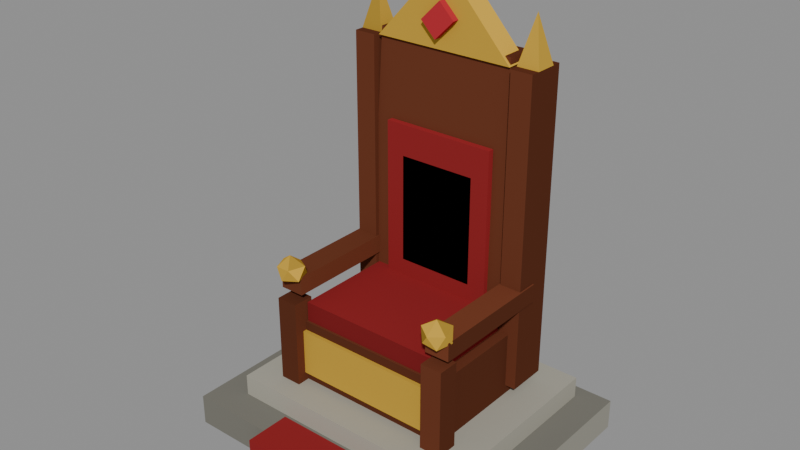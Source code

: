 # Source: throne.blend  (saved by Blender 4.2.68; exported with 4.5.12 LTS)
import bpy
from mathutils import Matrix  # noqa: F401  (used for matrix-valued properties, if any)

bpy.ops.wm.read_factory_settings(use_empty=True)
scene = bpy.context.scene
scene.name = 'Scene'

# ---- collections
col_prop = bpy.data.collections.new('PROP'); scene.collection.children.link(col_prop)
col_collision = bpy.data.collections.new('COLLISION'); scene.collection.children.link(col_collision)

# ---- materials (node trees are filled in below, after node groups)
mat_gem_r = bpy.data.materials.new('gem_r')
mat_gem_r.diffuse_color = (0.4793, 0.0319, 0.04231, 1.0)
mat_gold = bpy.data.materials.new('gold')
mat_gold.diffuse_color = (0.5776, 0.3515, 0.04519, 1.0)
mat_gold_d = bpy.data.materials.new('gold.d')
mat_gold_d.diffuse_color = (0.4125, 0.2526, 0.03384, 1.0)
mat_gold_l = bpy.data.materials.new('gold.l')
mat_gold_l.diffuse_color = (0.7157, 0.4342, 0.05448, 1.0)
mat_red = bpy.data.materials.new('red')
mat_red.diffuse_color = (0.2747, 0.02315, 0.02519, 1.0)
mat_red_d = bpy.data.materials.new('red.d')
mat_red_d.diffuse_color = (0.198, 0.01774, 0.01924, 1.0)
mat_red_l = bpy.data.materials.new('red.l')
mat_red_l.diffuse_color = (0.3386, 0.02754, 0.03002, 1.0)
mat_red_d_1 = bpy.data.materials.new('red_d')
mat_red_d_1.diffuse_color = (0.1119, 0.01161, 0.0137, 1.0)
mat_stone = bpy.data.materials.new('stone')
mat_stone.diffuse_color = (0.2623, 0.2542, 0.2159, 1.0)
mat_stone_d = bpy.data.materials.new('stone.d')
mat_stone_d.diffuse_color = (0.1892, 0.1834, 0.1562, 1.0)
mat_stone_l = bpy.data.materials.new('stone.l')
mat_stone_l.diffuse_color = (0.3231, 0.3131, 0.2655, 1.0)
mat_stone_l_1 = bpy.data.materials.new('stone_l')
mat_stone_l_1.diffuse_color = (0.3916, 0.3763, 0.314, 1.0)
mat_stone_l_l = bpy.data.materials.new('stone_l.l')
mat_stone_l_l.diffuse_color = (0.484, 0.4649, 0.3875, 1.0)
mat_wood_red = bpy.data.materials.new('wood_red')
mat_wood_red.diffuse_color = (0.1441, 0.04231, 0.02122, 1.0)
mat_wood_red_d = bpy.data.materials.new('wood_red.d')
mat_wood_red_d.diffuse_color = (0.105, 0.03175, 0.01632, 1.0)
mat_wood_red_l = bpy.data.materials.new('wood_red.l')
mat_wood_red_l.diffuse_color = (0.1766, 0.05095, 0.02519, 1.0)

# ---- material node trees
mat_gem_r.use_nodes = True; mat_gem_r.node_tree.nodes.clear()
_N = mat_gem_r.node_tree.nodes; _L = mat_gem_r.node_tree.links
n0 = _N.new('ShaderNodeBsdfPrincipled'); n0.name = 'Principled BSDF'; n0.location = (10, 300)
n0.inputs[0].default_value = (0.4793, 0.0319, 0.04231, 1.0)
n0.inputs[2].default_value = 1.0
n0.inputs[13].default_value = 0.0
n1 = _N.new('ShaderNodeOutputMaterial'); n1.name = 'Material Output'; n1.location = (300, 300)
_L.new(n0.outputs[0], n1.inputs[0])
n1.is_active_output = True
mat_gold.use_nodes = True; mat_gold.node_tree.nodes.clear()
_N = mat_gold.node_tree.nodes; _L = mat_gold.node_tree.links
n0 = _N.new('ShaderNodeBsdfPrincipled'); n0.name = 'Principled BSDF'; n0.location = (10, 300)
n0.inputs[0].default_value = (0.5776, 0.3515, 0.04519, 1.0)
n0.inputs[2].default_value = 1.0
n0.inputs[13].default_value = 0.0
n1 = _N.new('ShaderNodeOutputMaterial'); n1.name = 'Material Output'; n1.location = (300, 300)
_L.new(n0.outputs[0], n1.inputs[0])
n1.is_active_output = True
mat_gold_d.use_nodes = True; mat_gold_d.node_tree.nodes.clear()
_N = mat_gold_d.node_tree.nodes; _L = mat_gold_d.node_tree.links
n0 = _N.new('ShaderNodeBsdfPrincipled'); n0.name = 'Principled BSDF'; n0.location = (10, 300)
n0.inputs[0].default_value = (0.4125, 0.2526, 0.03384, 1.0)
n0.inputs[2].default_value = 1.0
n0.inputs[13].default_value = 0.0
n1 = _N.new('ShaderNodeOutputMaterial'); n1.name = 'Material Output'; n1.location = (300, 300)
_L.new(n0.outputs[0], n1.inputs[0])
n1.is_active_output = True
mat_gold_l.use_nodes = True; mat_gold_l.node_tree.nodes.clear()
_N = mat_gold_l.node_tree.nodes; _L = mat_gold_l.node_tree.links
n0 = _N.new('ShaderNodeBsdfPrincipled'); n0.name = 'Principled BSDF'; n0.location = (10, 300)
n0.inputs[0].default_value = (0.7157, 0.4342, 0.05448, 1.0)
n0.inputs[2].default_value = 1.0
n0.inputs[13].default_value = 0.0
n1 = _N.new('ShaderNodeOutputMaterial'); n1.name = 'Material Output'; n1.location = (300, 300)
_L.new(n0.outputs[0], n1.inputs[0])
n1.is_active_output = True
mat_red.use_nodes = True; mat_red.node_tree.nodes.clear()
_N = mat_red.node_tree.nodes; _L = mat_red.node_tree.links
n0 = _N.new('ShaderNodeBsdfPrincipled'); n0.name = 'Principled BSDF'; n0.location = (10, 300)
n0.inputs[0].default_value = (0.2747, 0.02315, 0.02519, 1.0)
n0.inputs[2].default_value = 1.0
n0.inputs[13].default_value = 0.0
n1 = _N.new('ShaderNodeOutputMaterial'); n1.name = 'Material Output'; n1.location = (300, 300)
_L.new(n0.outputs[0], n1.inputs[0])
n1.is_active_output = True
mat_red_d.use_nodes = True; mat_red_d.node_tree.nodes.clear()
_N = mat_red_d.node_tree.nodes; _L = mat_red_d.node_tree.links
n0 = _N.new('ShaderNodeBsdfPrincipled'); n0.name = 'Principled BSDF'; n0.location = (10, 300)
n0.inputs[0].default_value = (0.198, 0.01774, 0.01924, 1.0)
n0.inputs[2].default_value = 1.0
n0.inputs[13].default_value = 0.0
n1 = _N.new('ShaderNodeOutputMaterial'); n1.name = 'Material Output'; n1.location = (300, 300)
_L.new(n0.outputs[0], n1.inputs[0])
n1.is_active_output = True
mat_red_l.use_nodes = True; mat_red_l.node_tree.nodes.clear()
_N = mat_red_l.node_tree.nodes; _L = mat_red_l.node_tree.links
n0 = _N.new('ShaderNodeBsdfPrincipled'); n0.name = 'Principled BSDF'; n0.location = (10, 300)
n0.inputs[0].default_value = (0.3386, 0.02754, 0.03002, 1.0)
n0.inputs[2].default_value = 1.0
n0.inputs[13].default_value = 0.0
n1 = _N.new('ShaderNodeOutputMaterial'); n1.name = 'Material Output'; n1.location = (300, 300)
_L.new(n0.outputs[0], n1.inputs[0])
n1.is_active_output = True
mat_red_d_1.use_nodes = True; mat_red_d_1.node_tree.nodes.clear()
_N = mat_red_d_1.node_tree.nodes; _L = mat_red_d_1.node_tree.links
n0 = _N.new('ShaderNodeBsdfPrincipled'); n0.name = 'Principled BSDF'; n0.location = (10, 300)
n0.inputs[0].default_value = (0.1119, 0.01161, 0.0137, 1.0)
n0.inputs[2].default_value = 1.0
n0.inputs[13].default_value = 0.0
n1 = _N.new('ShaderNodeOutputMaterial'); n1.name = 'Material Output'; n1.location = (300, 300)
_L.new(n0.outputs[0], n1.inputs[0])
n1.is_active_output = True
mat_stone.use_nodes = True; mat_stone.node_tree.nodes.clear()
_N = mat_stone.node_tree.nodes; _L = mat_stone.node_tree.links
n0 = _N.new('ShaderNodeBsdfPrincipled'); n0.name = 'Principled BSDF'; n0.location = (10, 300)
n0.inputs[0].default_value = (0.2623, 0.2542, 0.2159, 1.0)
n0.inputs[2].default_value = 1.0
n0.inputs[13].default_value = 0.0
n1 = _N.new('ShaderNodeOutputMaterial'); n1.name = 'Material Output'; n1.location = (300, 300)
_L.new(n0.outputs[0], n1.inputs[0])
n1.is_active_output = True
mat_stone_d.use_nodes = True; mat_stone_d.node_tree.nodes.clear()
_N = mat_stone_d.node_tree.nodes; _L = mat_stone_d.node_tree.links
n0 = _N.new('ShaderNodeBsdfPrincipled'); n0.name = 'Principled BSDF'; n0.location = (10, 300)
n0.inputs[0].default_value = (0.1892, 0.1834, 0.1562, 1.0)
n0.inputs[2].default_value = 1.0
n0.inputs[13].default_value = 0.0
n1 = _N.new('ShaderNodeOutputMaterial'); n1.name = 'Material Output'; n1.location = (300, 300)
_L.new(n0.outputs[0], n1.inputs[0])
n1.is_active_output = True
mat_stone_l.use_nodes = True; mat_stone_l.node_tree.nodes.clear()
_N = mat_stone_l.node_tree.nodes; _L = mat_stone_l.node_tree.links
n0 = _N.new('ShaderNodeBsdfPrincipled'); n0.name = 'Principled BSDF'; n0.location = (10, 300)
n0.inputs[0].default_value = (0.3231, 0.3131, 0.2655, 1.0)
n0.inputs[2].default_value = 1.0
n0.inputs[13].default_value = 0.0
n1 = _N.new('ShaderNodeOutputMaterial'); n1.name = 'Material Output'; n1.location = (300, 300)
_L.new(n0.outputs[0], n1.inputs[0])
n1.is_active_output = True
mat_stone_l_1.use_nodes = True; mat_stone_l_1.node_tree.nodes.clear()
_N = mat_stone_l_1.node_tree.nodes; _L = mat_stone_l_1.node_tree.links
n0 = _N.new('ShaderNodeBsdfPrincipled'); n0.name = 'Principled BSDF'; n0.location = (10, 300)
n0.inputs[0].default_value = (0.3916, 0.3763, 0.314, 1.0)
n0.inputs[2].default_value = 1.0
n0.inputs[13].default_value = 0.0
n1 = _N.new('ShaderNodeOutputMaterial'); n1.name = 'Material Output'; n1.location = (300, 300)
_L.new(n0.outputs[0], n1.inputs[0])
n1.is_active_output = True
mat_stone_l_l.use_nodes = True; mat_stone_l_l.node_tree.nodes.clear()
_N = mat_stone_l_l.node_tree.nodes; _L = mat_stone_l_l.node_tree.links
n0 = _N.new('ShaderNodeBsdfPrincipled'); n0.name = 'Principled BSDF'; n0.location = (10, 300)
n0.inputs[0].default_value = (0.484, 0.4649, 0.3875, 1.0)
n0.inputs[2].default_value = 1.0
n0.inputs[13].default_value = 0.0
n1 = _N.new('ShaderNodeOutputMaterial'); n1.name = 'Material Output'; n1.location = (300, 300)
_L.new(n0.outputs[0], n1.inputs[0])
n1.is_active_output = True
mat_wood_red.use_nodes = True; mat_wood_red.node_tree.nodes.clear()
_N = mat_wood_red.node_tree.nodes; _L = mat_wood_red.node_tree.links
n0 = _N.new('ShaderNodeBsdfPrincipled'); n0.name = 'Principled BSDF'; n0.location = (10, 300)
n0.inputs[0].default_value = (0.1441, 0.04231, 0.02122, 1.0)
n0.inputs[2].default_value = 1.0
n0.inputs[13].default_value = 0.0
n1 = _N.new('ShaderNodeOutputMaterial'); n1.name = 'Material Output'; n1.location = (300, 300)
_L.new(n0.outputs[0], n1.inputs[0])
n1.is_active_output = True
mat_wood_red_d.use_nodes = True; mat_wood_red_d.node_tree.nodes.clear()
_N = mat_wood_red_d.node_tree.nodes; _L = mat_wood_red_d.node_tree.links
n0 = _N.new('ShaderNodeBsdfPrincipled'); n0.name = 'Principled BSDF'; n0.location = (10, 300)
n0.inputs[0].default_value = (0.105, 0.03175, 0.01632, 1.0)
n0.inputs[2].default_value = 1.0
n0.inputs[13].default_value = 0.0
n1 = _N.new('ShaderNodeOutputMaterial'); n1.name = 'Material Output'; n1.location = (300, 300)
_L.new(n0.outputs[0], n1.inputs[0])
n1.is_active_output = True
mat_wood_red_l.use_nodes = True; mat_wood_red_l.node_tree.nodes.clear()
_N = mat_wood_red_l.node_tree.nodes; _L = mat_wood_red_l.node_tree.links
n0 = _N.new('ShaderNodeBsdfPrincipled'); n0.name = 'Principled BSDF'; n0.location = (10, 300)
n0.inputs[0].default_value = (0.1766, 0.05095, 0.02519, 1.0)
n0.inputs[2].default_value = 1.0
n0.inputs[13].default_value = 0.0
n1 = _N.new('ShaderNodeOutputMaterial'); n1.name = 'Material Output'; n1.location = (300, 300)
_L.new(n0.outputs[0], n1.inputs[0])
n1.is_active_output = True

# ---- meshes
me_throne = bpy.data.meshes.new('throne')
me_throne.from_pydata([(-1.0, -0.75, 0.0), (1.0, -0.75, 0.0), (1.0, 0.85, 0.0), (-1.0, 0.85, 0.0), (-1.0, -0.75, 0.2), (1.0, -0.75, 0.2), (1.0, 0.85, 0.2), (-1.0, 0.85, 0.2), (-0.8, -0.55, 0.2), (0.8, -0.55, 0.2), (0.8, 0.75, 0.2), (-0.8, 0.75, 0.2), (-0.8, -0.55, 0.34), (0.8, -0.55, 0.34), (0.8, 0.75, 0.34), (-0.8, 0.75, 0.34), (-0.45, -0.87, -0.0025), (0.45, -0.87, -0.0025), (0.45, -0.57, -0.0025), (-0.45, -0.57, -0.0025), (-0.45, -0.87, 0.2025), (0.45, -0.87, 0.2025), (0.45, -0.57, 0.2025), (-0.45, -0.57, 0.2025), (-0.55, -0.325, 0.34), (0.55, -0.325, 0.34), (0.55, 0.525, 0.34), (-0.55, 0.525, 0.34), (-0.55, -0.325, 0.76), (0.55, -0.325, 0.76), (0.55, 0.525, 0.76), (-0.55, 0.525, 0.76), (-0.56, -0.35, 0.4), (0.56, -0.35, 0.4), (0.56, -0.31, 0.4), (-0.56, -0.31, 0.4), (-0.56, -0.35, 0.7), (0.56, -0.35, 0.7), (0.56, -0.31, 0.7), (-0.56, -0.31, 0.7), (-0.475, -0.31, 0.75), (0.475, -0.31, 0.75), (0.475, 0.41, 0.75), (-0.475, 0.41, 0.75), (-0.475, -0.31, 0.89), (0.475, -0.31, 0.89), (0.475, 0.41, 0.89), (-0.475, 0.41, 0.89), (-0.55, 0.35, 0.55), (0.55, 0.35, 0.55), (0.55, 0.57, 0.55), (-0.55, 0.57, 0.55), (-0.451, 0.3698, 2.45), (0.451, 0.3698, 2.45), (0.451, 0.5502, 2.45), (-0.451, 0.5502, 2.45), (-0.37, 0.32, 0.8), (0.37, 0.32, 0.8), (0.37, 0.36, 0.8), (-0.37, 0.36, 0.8), (-0.37, 0.32, 1.9), (0.37, 0.32, 1.9), (0.37, 0.36, 1.9), (-0.37, 0.36, 1.9), (-0.25, 0.32, 1.0), (0.25, 0.32, 1.0), (0.25, 0.34, 1.0), (-0.25, 0.34, 1.0), (-0.25, 0.32, 1.7), (0.25, 0.32, 1.7), (0.25, 0.34, 1.7), (-0.25, 0.34, 1.7), (-0.46, 0.35, 2.4), (0.46, 0.35, 2.4), (0.0, 0.35, 2.9), (-0.46, 0.5, 2.4), (0.46, 0.5, 2.4), (0.0, 0.5, 2.9), (-0.1131, 0.305, 2.566), (-0.01414, 0.305, 2.467), (-0.01414, 0.355, 2.467), (-0.1131, 0.355, 2.566), (0.01414, 0.305, 2.693), (0.1131, 0.305, 2.594), (0.1131, 0.355, 2.594), (0.01414, 0.355, 2.693), (-0.62, 0.33, 0.4), (-0.48, 0.33, 0.4), (-0.48, 0.59, 0.4), (-0.62, 0.59, 0.4), (-0.62, 0.33, 2.4), (-0.48, 0.33, 2.4), (-0.48, 0.59, 2.4), (-0.62, 0.59, 2.4), (-0.4793, 0.5307, 2.4), (-0.6207, 0.5307, 2.4), (-0.6207, 0.3893, 2.4), (-0.4793, 0.3893, 2.4), (-0.55, 0.46, 2.7), (-0.63, -0.36, 0.96), (-0.47, -0.36, 0.96), (-0.47, 0.46, 0.96), (-0.63, 0.46, 0.96), (-0.63, -0.36, 1.08), (-0.47, -0.36, 1.08), (-0.47, 0.46, 1.08), (-0.63, 0.46, 1.08), (-0.549, -0.36, 1.074), (-0.5495, -0.4417, 1.066), (-0.6261, -0.3844, 1.063), (-0.6043, -0.2819, 1.065), (-0.4915, -0.2828, 1.069), (-0.4597, -0.3899, 1.07), (-0.6006, -0.4262, 1.139), (-0.6392, -0.3306, 1.143), (-0.5508, -0.2772, 1.141), (-0.4599, -0.3311, 1.152), (-0.4983, -0.4351, 1.148), (-0.554, -0.3599, 1.205), (-0.62, -0.41, 0.29), (-0.48, -0.41, 0.29), (-0.48, -0.27, 0.29), (-0.62, -0.27, 0.29), (-0.62, -0.41, 0.91), (-0.48, -0.41, 0.91), (-0.48, -0.27, 0.91), (-0.62, -0.27, 0.91), (0.48, 0.33, 0.4), (0.62, 0.33, 0.4), (0.62, 0.59, 0.4), (0.48, 0.59, 0.4), (0.48, 0.33, 2.4), (0.62, 0.33, 2.4), (0.62, 0.59, 2.4), (0.48, 0.59, 2.4), (0.6207, 0.5307, 2.4), (0.4793, 0.5307, 2.4), (0.4793, 0.3893, 2.4), (0.6207, 0.3893, 2.4), (0.55, 0.46, 2.7), (0.47, -0.36, 0.96), (0.63, -0.36, 0.96), (0.63, 0.46, 0.96), (0.47, 0.46, 0.96), (0.47, -0.36, 1.08), (0.63, -0.36, 1.08), (0.63, 0.46, 1.08), (0.47, 0.46, 1.08), (0.5485, -0.3573, 1.075), (0.6328, -0.3273, 1.065), (0.6028, -0.4295, 1.055), (0.4996, -0.4244, 1.062), (0.4589, -0.3292, 1.076), (0.547, -0.2624, 1.077), (0.6304, -0.3882, 1.133), (0.5537, -0.454, 1.135), (0.4666, -0.3945, 1.147), (0.501, -0.2958, 1.154), (0.6064, -0.2896, 1.151), (0.5567, -0.3718, 1.208), (0.48, -0.41, 0.29), (0.62, -0.41, 0.29), (0.62, -0.27, 0.29), (0.48, -0.27, 0.29), (0.48, -0.41, 0.91), (0.62, -0.41, 0.91), (0.62, -0.27, 0.91), (0.48, -0.27, 0.91)], [], [(3, 1, 0), (5, 7, 4), (1, 4, 0), (2, 5, 1), (3, 6, 2), (0, 7, 3), (11, 9, 8), (13, 15, 12), (9, 12, 8), (10, 13, 9), (11, 14, 10), (8, 15, 11), (19, 17, 16), (21, 23, 20), (17, 20, 16), (18, 21, 17), (19, 22, 18), (16, 23, 19), (27, 25, 24), (29, 31, 28), (25, 28, 24), (26, 29, 25), (27, 30, 26), (24, 31, 27), (35, 33, 32), (37, 39, 36), (33, 36, 32), (34, 37, 33), (35, 38, 34), (32, 39, 35), (43, 41, 40), (45, 47, 44), (41, 44, 40), (42, 45, 41), (43, 46, 42), (40, 47, 43), (51, 49, 48), (53, 55, 52), (49, 52, 48), (50, 53, 49), (51, 54, 50), (48, 55, 51), (59, 57, 56), (61, 63, 60), (57, 60, 56), (58, 61, 57), (59, 62, 58), (56, 63, 59), (67, 65, 64), (69, 71, 68), (65, 68, 64), (66, 69, 65), (67, 70, 66), (64, 71, 67), (72, 73, 74), (77, 76, 75), (75, 73, 72), (76, 74, 73), (77, 72, 74), (81, 79, 78), (83, 85, 82), (79, 82, 78), (80, 83, 79), (80, 85, 84), (78, 85, 81), (89, 87, 86), (91, 93, 90), (87, 90, 86), (88, 91, 87), (89, 92, 88), (86, 93, 89), (94, 95, 98), (95, 96, 98), (96, 97, 98), (97, 94, 98), (96, 94, 97), (102, 100, 99), (104, 106, 103), (100, 103, 99), (101, 104, 100), (102, 105, 101), (99, 106, 102), (107, 108, 109), (108, 107, 112), (107, 109, 110), (107, 110, 111), (107, 111, 112), (108, 112, 117), (109, 108, 113), (110, 109, 114), (111, 110, 115), (112, 111, 116), (108, 117, 113), (109, 113, 114), (110, 114, 115), (111, 115, 116), (112, 116, 117), (113, 117, 118), (114, 113, 118), (115, 114, 118), (116, 115, 118), (117, 116, 118), (122, 120, 119), (124, 126, 123), (120, 123, 119), (121, 124, 120), (122, 125, 121), (119, 126, 122), (130, 128, 127), (132, 134, 131), (128, 131, 127), (129, 132, 128), (130, 133, 129), (127, 134, 130), (135, 136, 139), (136, 137, 139), (137, 138, 139), (138, 135, 139), (137, 135, 138), (143, 141, 140), (145, 147, 144), (141, 144, 140), (142, 145, 141), (143, 146, 142), (140, 147, 143), (148, 149, 150), (149, 148, 153), (148, 150, 151), (148, 151, 152), (148, 152, 153), (149, 153, 158), (150, 149, 154), (151, 150, 155), (152, 151, 156), (153, 152, 157), (149, 158, 154), (150, 154, 155), (151, 155, 156), (152, 156, 157), (153, 157, 158), (154, 158, 159), (155, 154, 159), (156, 155, 159), (157, 156, 159), (158, 157, 159), (163, 161, 160), (165, 167, 164), (161, 164, 160), (162, 165, 161), (163, 166, 162), (160, 167, 163), (3, 2, 1), (5, 6, 7), (1, 5, 4), (2, 6, 5), (3, 7, 6), (0, 4, 7), (11, 10, 9), (13, 14, 15), (9, 13, 12), (10, 14, 13), (11, 15, 14), (8, 12, 15), (19, 18, 17), (21, 22, 23), (17, 21, 20), (18, 22, 21), (19, 23, 22), (16, 20, 23), (27, 26, 25), (29, 30, 31), (25, 29, 28), (26, 30, 29), (27, 31, 30), (24, 28, 31), (35, 34, 33), (37, 38, 39), (33, 37, 36), (34, 38, 37), (35, 39, 38), (32, 36, 39), (43, 42, 41), (45, 46, 47), (41, 45, 44), (42, 46, 45), (43, 47, 46), (40, 44, 47), (51, 50, 49), (53, 54, 55), (49, 53, 52), (50, 54, 53), (51, 55, 54), (48, 52, 55), (59, 58, 57), (61, 62, 63), (57, 61, 60), (58, 62, 61), (59, 63, 62), (56, 60, 63), (67, 66, 65), (69, 70, 71), (65, 69, 68), (66, 70, 69), (67, 71, 70), (64, 68, 71), (75, 76, 73), (76, 77, 74), (77, 75, 72), (81, 80, 79), (83, 84, 85), (79, 83, 82), (80, 84, 83), (80, 81, 85), (78, 82, 85), (89, 88, 87), (91, 92, 93), (87, 91, 90), (88, 92, 91), (89, 93, 92), (86, 90, 93), (96, 95, 94), (102, 101, 100), (104, 105, 106), (100, 104, 103), (101, 105, 104), (102, 106, 105), (99, 103, 106), (122, 121, 120), (124, 125, 126), (120, 124, 123), (121, 125, 124), (122, 126, 125), (119, 123, 126), (130, 129, 128), (132, 133, 134), (128, 132, 131), (129, 133, 132), (130, 134, 133), (127, 131, 134), (137, 136, 135), (143, 142, 141), (145, 146, 147), (141, 145, 144), (142, 146, 145), (143, 147, 146), (140, 144, 147), (163, 162, 161), (165, 166, 167), (161, 165, 164), (162, 166, 165), (163, 167, 166), (160, 164, 167)])
me_throne.polygons.foreach_set('material_index', [8, 9, 9, 10, 8, 8, 11, 11, 11, 11, 12, 11, 4, 4, 4, 4, 4, 4, 15, 13, 14, 14, 13, 14, 1, 1, 1, 1, 1, 1, 4, 4, 5, 6, 5, 6, 15, 14, 13, 13, 14, 13, 5, 6, 4, 6, 5, 4, 7, 7, 7, 7, 7, 7, 1, 1, 2, 3, 3, 0, 0, 0, 0, 0, 0, 13, 14, 13, 13, 13, 13, 1, 2, 2, 1, 1, 13, 13, 13, 15, 13, 13, 3, 2, 1, 1, 1, 1, 1, 3, 2, 2, 1, 2, 3, 1, 3, 1, 3, 1, 1, 2, 14, 14, 14, 13, 14, 14, 13, 14, 13, 14, 13, 14, 3, 1, 1, 1, 1, 15, 15, 15, 14, 13, 15, 3, 1, 3, 3, 2, 1, 1, 3, 1, 2, 1, 1, 2, 2, 1, 2, 1, 3, 3, 2, 15, 13, 13, 14, 13, 14, 8, 9, 9, 10, 8, 8, 11, 11, 11, 11, 12, 11, 4, 4, 4, 4, 4, 4, 15, 13, 14, 14, 13, 14, 1, 1, 1, 1, 1, 1, 4, 4, 5, 6, 5, 6, 15, 14, 13, 13, 14, 13, 5, 6, 4, 6, 5, 4, 7, 7, 7, 7, 7, 7, 2, 3, 3, 0, 0, 0, 0, 0, 0, 13, 14, 13, 13, 13, 13, 1, 13, 13, 13, 15, 13, 13, 14, 14, 14, 13, 14, 14, 13, 14, 13, 14, 13, 14, 1, 15, 15, 15, 14, 13, 15, 15, 13, 13, 14, 13, 14])
me_throne.materials.append(mat_gem_r)
me_throne.materials.append(mat_gold)
me_throne.materials.append(mat_gold_d)
me_throne.materials.append(mat_gold_l)
me_throne.materials.append(mat_red)
me_throne.materials.append(mat_red_d)
me_throne.materials.append(mat_red_l)
me_throne.materials.append(mat_red_d_1)
me_throne.materials.append(mat_stone)
me_throne.materials.append(mat_stone_d)
me_throne.materials.append(mat_stone_l)
me_throne.materials.append(mat_stone_l_1)
me_throne.materials.append(mat_stone_l_l)
me_throne.materials.append(mat_wood_red)
me_throne.materials.append(mat_wood_red_d)
me_throne.materials.append(mat_wood_red_l)
me_throne.update()
me_cube = bpy.data.meshes.new('Cube')
me_cube.from_pydata([(-0.5, -0.5, -0.5), (-0.5, -0.5, 0.5), (-0.5, 0.5, -0.5), (-0.5, 0.5, 0.5), (0.5, -0.5, -0.5), (0.5, -0.5, 0.5), (0.5, 0.5, -0.5), (0.5, 0.5, 0.5)], [], [(0, 1, 3, 2), (2, 3, 7, 6), (6, 7, 5, 4), (4, 5, 1, 0), (2, 6, 4, 0), (7, 3, 1, 5)])
_uv = me_cube.uv_layers.new(name='UVMap')
_uv.uv.foreach_set('vector', [0.375, 0.0, 0.625, 0.0, 0.625, 0.25, 0.375, 0.25, 0.375, 0.25, 0.625, 0.25, 0.625, 0.5, 0.375, 0.5, 0.375, 0.5, 0.625, 0.5, 0.625, 0.75, 0.375, 0.75, 0.375, 0.75, 0.625, 0.75, 0.625, 1.0, 0.375, 1.0, 0.125, 0.5, 0.375, 0.5, 0.375, 0.75, 0.125, 0.75, 0.625, 0.5, 0.875, 0.5, 0.875, 0.75, 0.625, 0.75])
me_cube.update()

# ---- objects
ob_throne = bpy.data.objects.new('throne', me_throne)
ob_col_dais = bpy.data.objects.new('COL_dais', me_cube)

# ---- transforms, parenting, visibility, modifiers, constraints
ob_throne.location = (0.0, 0.0, 0.0)
ob_col_dais.location = (0.0, 0.1, 0.9)
ob_col_dais.scale = (2.0, 1.6, 1.8)
ob_col_dais.hide_render = True
ob_col_dais.display_type = 'WIRE'

# ---- collection membership
col_prop.objects.link(ob_throne)
col_collision.objects.link(ob_col_dais)

# ---- scene / render settings (as saved in the file)
scene.frame_start = 1; scene.frame_end = 250; scene.frame_set(1)
scene.render.engine = 'BLENDER_EEVEE_NEXT'
bpy.context.view_layer.update()

# ---- added for rendering (the .blend has no active camera and no usable light): camera, sun + grey world if the file has none
cam_auto = bpy.data.cameras.new('AutoCamera')
cam_auto.lens = 50.0
cam_auto.sensor_width = 36.0
cam_auto.clip_end = 1000.0
ob_auto_camera = bpy.data.objects.new('AutoCamera', cam_auto)
scene.collection.objects.link(ob_auto_camera)
ob_auto_camera.location = (3.62883, -4.36459, 4.35181)
ob_auto_camera.rotation_euler = (1.09748, -7.21219e-08, 0.694738)
scene.camera = ob_auto_camera
light_auto_sun = bpy.data.lights.new('AutoSun', 'SUN')
light_auto_sun.energy = 3.0
light_auto_sun.angle = 0.0523599
ob_auto_sun = bpy.data.objects.new('AutoSun', light_auto_sun)
scene.collection.objects.link(ob_auto_sun)
ob_auto_sun.rotation_euler = (0.872665, 0.174533, 0.523599)
if scene.world is None:
    world_auto = bpy.data.worlds.new('AutoWorld')
    world_auto.color = (0.3, 0.3, 0.3)
    scene.world = world_auto
bpy.context.view_layer.update()
